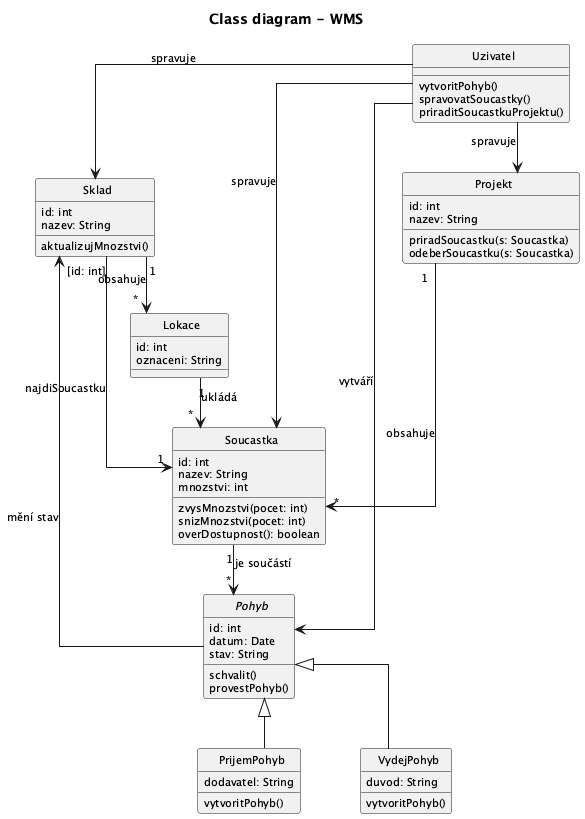

The diagram above was rendered by PlantUML. Its source (embedded in the PNG):
@startuml
title Class diagram - WMS
top to bottom direction
skinparam CircledCharacterRadius 0
skinparam CircledCharacterFontSize 0
skinparam defaultFontSize 11
skinparam linetype ortho
skinparam nodesep 60
skinparam ranksep 50

class Uzivatel {
  vytvoritPohyb()
  spravovatSoucastky()
  priraditSoucastkuProjektu()
}

class Projekt {
  id: int
  nazev: String
  priradSoucastku(s: Soucastka)
  odeberSoucastku(s: Soucastka)
}

class Soucastka {
  id: int
  nazev: String
  mnozstvi: int
  zvysMnozstvi(pocet: int)
  snizMnozstvi(pocet: int)
  overDostupnost(): boolean
}

abstract class Pohyb {
  id: int
  datum: Date
  stav: String
  schvalit()
  provestPohyb()
}

class PrijemPohyb {
  dodavatel: String
  vytvoritPohyb()
}

class VydejPohyb {
  duvod: String
  vytvoritPohyb()
}

class Sklad {
  id: int
  nazev: String
  aktualizujMnozstvi()
}

class Lokace {
  id: int
  oznaceni: String
}

' generalizace
PrijemPohyb --|> Pohyb
VydejPohyb --|> Pohyb

' kvalifikovana vazba
Sklad "[id: int]" --> "1" Soucastka : najdiSoucastku

' datove vztahy
Projekt "1" --> "*" Soucastka : obsahuje
Soucastka "1" --> "*" Pohyb : je součástí
Sklad "1" --> "*" Lokace : obsahuje
Lokace "1" --> "*" Soucastka : ukládá
Pohyb --> Sklad : mění stav

' uzivatel
Uzivatel --> Pohyb : vytváří
Uzivatel --> Soucastka : spravuje
Uzivatel --> Projekt : spravuje
Uzivatel --> Sklad : spravuje

' layout
Uzivatel -[hidden]right- Projekt
Projekt -[hidden]right- Soucastka
Soucastka -[hidden]right- Sklad
Soucastka -[hidden]down- Pohyb
PrijemPohyb -[hidden]right- VydejPohyb
Pohyb -[hidden]down- PrijemPohyb
Sklad -[hidden]down- Lokace

@enduml